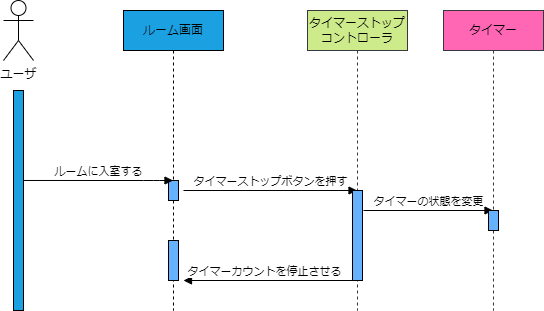

The diagram above was exported from draw.io. Its source (the exported page's mxGraphModel, read from the mxfile embedded in the PNG):
<mxGraphModel dx="1117" dy="708" grid="1" gridSize="10" guides="1" tooltips="1" connect="1" arrows="1" fold="1" page="1" pageScale="1" pageWidth="827" pageHeight="1169" background="#ffffff" math="0" shadow="0">
  <root>
    <mxCell id="0" />
    <mxCell id="1" parent="0" />
    <mxCell id="3" value="&lt;font color=&quot;#000000&quot;&gt;ユーザ&lt;/font&gt;" style="shape=umlActor;verticalLabelPosition=bottom;verticalAlign=top;html=1;strokeColor=#000000;fillColor=none;" parent="1" vertex="1">
      <mxGeometry x="60" y="60" width="30" height="60" as="geometry" />
    </mxCell>
    <mxCell id="6" value="" style="html=1;points=[];perimeter=orthogonalPerimeter;fontColor=#ffffff;strokeColor=#000000;fillColor=#1ba1e2;" parent="1" vertex="1">
      <mxGeometry x="70" y="150" width="10" height="220" as="geometry" />
    </mxCell>
    <mxCell id="7" value="&lt;font color=&quot;#000000&quot;&gt;ルーム画面&lt;/font&gt;" style="shape=umlLifeline;perimeter=lifelinePerimeter;whiteSpace=wrap;html=1;container=1;collapsible=0;recursiveResize=0;outlineConnect=0;fontColor=#ffffff;strokeColor=#000000;fillColor=#1ba1e2;" parent="1" vertex="1">
      <mxGeometry x="180" y="70" width="100" height="300" as="geometry" />
    </mxCell>
    <mxCell id="11" value="" style="html=1;points=[];perimeter=orthogonalPerimeter;fontColor=#000000;strokeColor=#000000;fillColor=#66B2FF;" parent="7" vertex="1">
      <mxGeometry x="45" y="170" width="10" height="20" as="geometry" />
    </mxCell>
    <mxCell id="18" value="&lt;font color=&quot;#000000&quot; style=&quot;background-color: rgb(255 , 255 , 255)&quot;&gt;タイマーストップボタンを押す&lt;/font&gt;" style="html=1;verticalAlign=bottom;endArrow=block;strokeColor=#000000;" edge="1" parent="7" target="14">
      <mxGeometry width="80" relative="1" as="geometry">
        <mxPoint x="60" y="180" as="sourcePoint" />
        <mxPoint x="140" y="180" as="targetPoint" />
      </mxGeometry>
    </mxCell>
    <mxCell id="20" value="" style="html=1;points=[];perimeter=orthogonalPerimeter;fontColor=#000000;strokeColor=#000000;fillColor=#66B2FF;" vertex="1" parent="7">
      <mxGeometry x="45" y="230" width="10" height="40" as="geometry" />
    </mxCell>
    <mxCell id="8" value="&lt;span style=&quot;background-color: rgb(255 , 255 , 255)&quot;&gt;ルームに入室する&lt;/span&gt;" style="html=1;verticalAlign=bottom;endArrow=block;fontColor=#000000;strokeColor=#000000;exitX=1;exitY=0.409;exitDx=0;exitDy=0;exitPerimeter=0;" parent="1" source="6" target="7" edge="1">
      <mxGeometry x="0.0024" width="80" relative="1" as="geometry">
        <mxPoint x="140" y="240" as="sourcePoint" />
        <mxPoint x="210" y="239" as="targetPoint" />
        <mxPoint as="offset" />
        <Array as="points">
          <mxPoint x="210" y="240" />
        </Array>
      </mxGeometry>
    </mxCell>
    <mxCell id="14" value="&lt;font color=&quot;#000000&quot;&gt;タイマーストップコントローラ&lt;/font&gt;" style="shape=umlLifeline;perimeter=lifelinePerimeter;whiteSpace=wrap;html=1;container=1;collapsible=0;recursiveResize=0;outlineConnect=0;strokeColor=#36393d;fillColor=#cdeb8b;" parent="1" vertex="1">
      <mxGeometry x="364" y="70" width="100" height="300" as="geometry" />
    </mxCell>
    <mxCell id="15" value="" style="html=1;points=[];perimeter=orthogonalPerimeter;fontColor=#000000;strokeColor=#000000;fillColor=#66B2FF;" parent="14" vertex="1">
      <mxGeometry x="45" y="180" width="10" height="90" as="geometry" />
    </mxCell>
    <mxCell id="19" value="タイマーの状態を変更" style="html=1;verticalAlign=bottom;endArrow=block;labelBackgroundColor=#FFFFFF;fontColor=#000000;strokeColor=#000000;" edge="1" parent="14" target="16">
      <mxGeometry width="80" relative="1" as="geometry">
        <mxPoint x="56" y="200" as="sourcePoint" />
        <mxPoint x="136" y="200" as="targetPoint" />
      </mxGeometry>
    </mxCell>
    <mxCell id="16" value="&lt;font color=&quot;#000000&quot;&gt;タイマー&lt;/font&gt;" style="shape=umlLifeline;perimeter=lifelinePerimeter;whiteSpace=wrap;html=1;container=1;collapsible=0;recursiveResize=0;outlineConnect=0;strokeColor=#36393d;fillColor=#FF66B3;" vertex="1" parent="1">
      <mxGeometry x="500" y="70" width="100" height="300" as="geometry" />
    </mxCell>
    <mxCell id="17" value="" style="html=1;points=[];perimeter=orthogonalPerimeter;fontColor=#000000;strokeColor=#000000;fillColor=#66B2FF;" vertex="1" parent="16">
      <mxGeometry x="45" y="200" width="10" height="20" as="geometry" />
    </mxCell>
    <mxCell id="21" value="タイマーカウントを停止させる" style="html=1;verticalAlign=bottom;endArrow=block;labelBackgroundColor=#FFFFFF;fontColor=#000000;strokeColor=#000000;entryX=1.5;entryY=1;entryDx=0;entryDy=0;entryPerimeter=0;" edge="1" parent="1" source="14" target="20">
      <mxGeometry x="0.0778" width="80" relative="1" as="geometry">
        <mxPoint x="310" y="310" as="sourcePoint" />
        <mxPoint x="320" y="310" as="targetPoint" />
        <mxPoint as="offset" />
      </mxGeometry>
    </mxCell>
  </root>
</mxGraphModel>